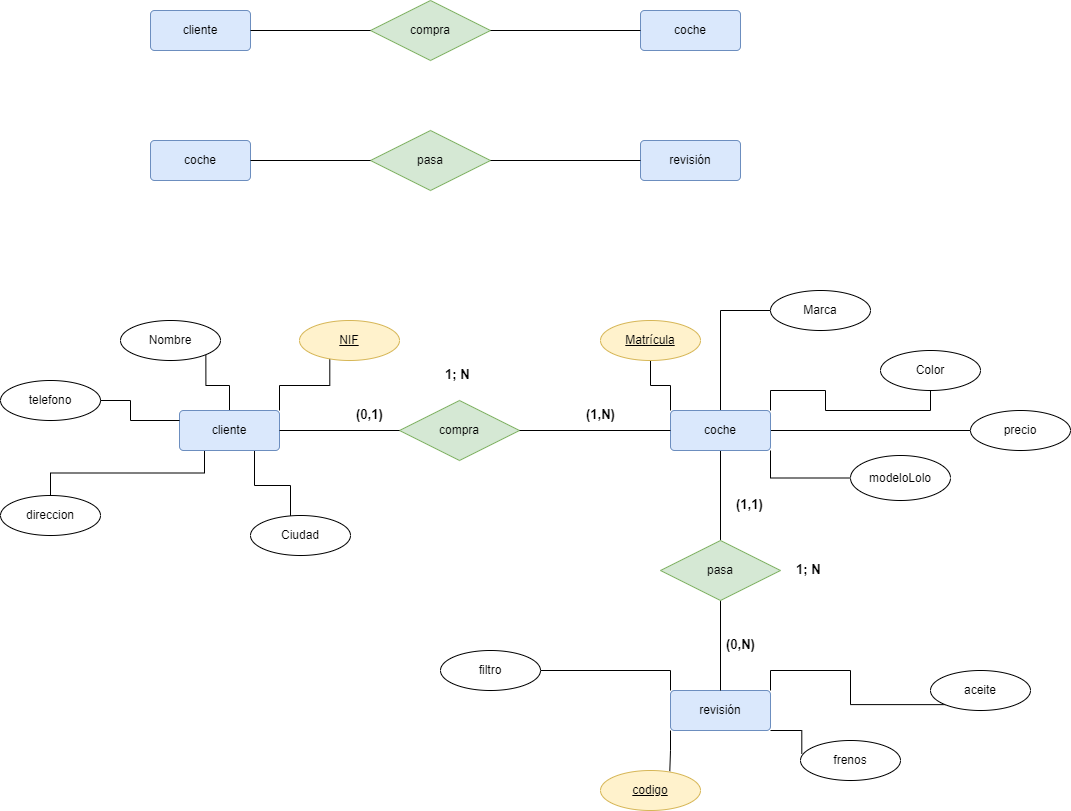

The diagram above was exported from draw.io. Its source (the exported page's mxGraphModel, read from the mxfile embedded in the PNG):
<mxGraphModel dx="1608" dy="460" grid="1" gridSize="10" guides="1" tooltips="1" connect="1" arrows="1" fold="1" page="1" pageScale="1" pageWidth="827" pageHeight="1169" math="0" shadow="0">
  <root>
    <mxCell id="0" />
    <mxCell id="1" parent="0" />
    <mxCell id="fxtiTnh1ZU2ZfsdGhgtd-1" value="cliente" style="rounded=1;arcSize=10;whiteSpace=wrap;html=1;align=center;fillColor=#dae8fc;strokeColor=#6c8ebf;" parent="1" vertex="1">
      <mxGeometry x="90" y="80" width="100" height="40" as="geometry" />
    </mxCell>
    <mxCell id="fxtiTnh1ZU2ZfsdGhgtd-2" value="coche" style="rounded=1;arcSize=10;whiteSpace=wrap;html=1;align=center;fillColor=#dae8fc;strokeColor=#6c8ebf;" parent="1" vertex="1">
      <mxGeometry x="580" y="80" width="100" height="40" as="geometry" />
    </mxCell>
    <mxCell id="fxtiTnh1ZU2ZfsdGhgtd-3" value="compra" style="shape=rhombus;perimeter=rhombusPerimeter;whiteSpace=wrap;html=1;align=center;fillColor=#d5e8d4;strokeColor=#82b366;" parent="1" vertex="1">
      <mxGeometry x="310" y="70" width="120" height="60" as="geometry" />
    </mxCell>
    <mxCell id="fxtiTnh1ZU2ZfsdGhgtd-4" value="" style="endArrow=none;html=1;rounded=0;entryX=0;entryY=0.5;entryDx=0;entryDy=0;exitX=1;exitY=0.5;exitDx=0;exitDy=0;" parent="1" source="fxtiTnh1ZU2ZfsdGhgtd-1" target="fxtiTnh1ZU2ZfsdGhgtd-3" edge="1">
      <mxGeometry width="50" height="50" relative="1" as="geometry">
        <mxPoint x="380" y="270" as="sourcePoint" />
        <mxPoint x="430" y="220" as="targetPoint" />
      </mxGeometry>
    </mxCell>
    <mxCell id="fxtiTnh1ZU2ZfsdGhgtd-5" value="" style="endArrow=none;html=1;rounded=0;entryX=1;entryY=0.5;entryDx=0;entryDy=0;exitX=0;exitY=0.5;exitDx=0;exitDy=0;" parent="1" source="fxtiTnh1ZU2ZfsdGhgtd-2" target="fxtiTnh1ZU2ZfsdGhgtd-3" edge="1">
      <mxGeometry width="50" height="50" relative="1" as="geometry">
        <mxPoint x="380" y="270" as="sourcePoint" />
        <mxPoint x="430" y="220" as="targetPoint" />
      </mxGeometry>
    </mxCell>
    <mxCell id="BafJAihhiAtcwW1p2-cM-1" value="coche" style="rounded=1;arcSize=10;whiteSpace=wrap;html=1;align=center;fillColor=#dae8fc;strokeColor=#6c8ebf;" vertex="1" parent="1">
      <mxGeometry x="90" y="210" width="100" height="40" as="geometry" />
    </mxCell>
    <mxCell id="BafJAihhiAtcwW1p2-cM-2" value="revisión" style="rounded=1;arcSize=10;whiteSpace=wrap;html=1;align=center;fillColor=#dae8fc;strokeColor=#6c8ebf;" vertex="1" parent="1">
      <mxGeometry x="580" y="210" width="100" height="40" as="geometry" />
    </mxCell>
    <mxCell id="BafJAihhiAtcwW1p2-cM-3" value="pasa" style="shape=rhombus;perimeter=rhombusPerimeter;whiteSpace=wrap;html=1;align=center;fillColor=#d5e8d4;strokeColor=#82b366;" vertex="1" parent="1">
      <mxGeometry x="310" y="200" width="120" height="60" as="geometry" />
    </mxCell>
    <mxCell id="BafJAihhiAtcwW1p2-cM-4" value="" style="endArrow=none;html=1;rounded=0;entryX=0;entryY=0.5;entryDx=0;entryDy=0;exitX=1;exitY=0.5;exitDx=0;exitDy=0;" edge="1" parent="1" source="BafJAihhiAtcwW1p2-cM-1" target="BafJAihhiAtcwW1p2-cM-3">
      <mxGeometry width="50" height="50" relative="1" as="geometry">
        <mxPoint x="380" y="400" as="sourcePoint" />
        <mxPoint x="430" y="350" as="targetPoint" />
      </mxGeometry>
    </mxCell>
    <mxCell id="BafJAihhiAtcwW1p2-cM-5" value="" style="endArrow=none;html=1;rounded=0;entryX=1;entryY=0.5;entryDx=0;entryDy=0;exitX=0;exitY=0.5;exitDx=0;exitDy=0;" edge="1" parent="1" source="BafJAihhiAtcwW1p2-cM-2" target="BafJAihhiAtcwW1p2-cM-3">
      <mxGeometry width="50" height="50" relative="1" as="geometry">
        <mxPoint x="380" y="400" as="sourcePoint" />
        <mxPoint x="430" y="350" as="targetPoint" />
      </mxGeometry>
    </mxCell>
    <mxCell id="BafJAihhiAtcwW1p2-cM-25" style="edgeStyle=orthogonalEdgeStyle;rounded=0;orthogonalLoop=1;jettySize=auto;html=1;exitX=0.75;exitY=1;exitDx=0;exitDy=0;entryX=0.5;entryY=0;entryDx=0;entryDy=0;endArrow=none;endFill=0;" edge="1" parent="1" source="BafJAihhiAtcwW1p2-cM-10">
      <mxGeometry relative="1" as="geometry">
        <mxPoint x="230" y="590" as="targetPoint" />
      </mxGeometry>
    </mxCell>
    <mxCell id="BafJAihhiAtcwW1p2-cM-26" style="edgeStyle=orthogonalEdgeStyle;rounded=0;orthogonalLoop=1;jettySize=auto;html=1;exitX=0.25;exitY=1;exitDx=0;exitDy=0;endArrow=none;endFill=0;" edge="1" parent="1" source="BafJAihhiAtcwW1p2-cM-10" target="BafJAihhiAtcwW1p2-cM-22">
      <mxGeometry relative="1" as="geometry" />
    </mxCell>
    <mxCell id="BafJAihhiAtcwW1p2-cM-28" style="edgeStyle=orthogonalEdgeStyle;rounded=0;orthogonalLoop=1;jettySize=auto;html=1;exitX=0.5;exitY=0;exitDx=0;exitDy=0;entryX=1;entryY=1;entryDx=0;entryDy=0;endArrow=none;endFill=0;" edge="1" parent="1" source="BafJAihhiAtcwW1p2-cM-10" target="BafJAihhiAtcwW1p2-cM-21">
      <mxGeometry relative="1" as="geometry" />
    </mxCell>
    <mxCell id="BafJAihhiAtcwW1p2-cM-29" style="edgeStyle=orthogonalEdgeStyle;rounded=0;orthogonalLoop=1;jettySize=auto;html=1;exitX=1;exitY=0;exitDx=0;exitDy=0;entryX=0.303;entryY=0.95;entryDx=0;entryDy=0;entryPerimeter=0;endArrow=none;endFill=0;" edge="1" parent="1" source="BafJAihhiAtcwW1p2-cM-10" target="BafJAihhiAtcwW1p2-cM-20">
      <mxGeometry relative="1" as="geometry" />
    </mxCell>
    <mxCell id="BafJAihhiAtcwW1p2-cM-10" value="cliente" style="rounded=1;arcSize=10;whiteSpace=wrap;html=1;align=center;fillColor=#dae8fc;strokeColor=#6c8ebf;" vertex="1" parent="1">
      <mxGeometry x="119" y="480" width="100" height="40" as="geometry" />
    </mxCell>
    <mxCell id="BafJAihhiAtcwW1p2-cM-18" style="edgeStyle=orthogonalEdgeStyle;rounded=0;orthogonalLoop=1;jettySize=auto;html=1;exitX=0.5;exitY=1;exitDx=0;exitDy=0;endArrow=none;endFill=0;" edge="1" parent="1" source="BafJAihhiAtcwW1p2-cM-11" target="BafJAihhiAtcwW1p2-cM-17">
      <mxGeometry relative="1" as="geometry" />
    </mxCell>
    <mxCell id="BafJAihhiAtcwW1p2-cM-39" style="edgeStyle=orthogonalEdgeStyle;rounded=0;orthogonalLoop=1;jettySize=auto;html=1;exitX=0;exitY=0;exitDx=0;exitDy=0;entryX=0.5;entryY=1;entryDx=0;entryDy=0;endArrow=none;endFill=0;" edge="1" parent="1" source="BafJAihhiAtcwW1p2-cM-11" target="BafJAihhiAtcwW1p2-cM-36">
      <mxGeometry relative="1" as="geometry" />
    </mxCell>
    <mxCell id="BafJAihhiAtcwW1p2-cM-40" style="edgeStyle=orthogonalEdgeStyle;rounded=0;orthogonalLoop=1;jettySize=auto;html=1;exitX=0.5;exitY=0;exitDx=0;exitDy=0;entryX=0;entryY=0.5;entryDx=0;entryDy=0;endArrow=none;endFill=0;" edge="1" parent="1" source="BafJAihhiAtcwW1p2-cM-11" target="BafJAihhiAtcwW1p2-cM-34">
      <mxGeometry relative="1" as="geometry" />
    </mxCell>
    <mxCell id="BafJAihhiAtcwW1p2-cM-41" style="edgeStyle=orthogonalEdgeStyle;rounded=0;orthogonalLoop=1;jettySize=auto;html=1;exitX=1;exitY=0;exitDx=0;exitDy=0;endArrow=none;endFill=0;" edge="1" parent="1" source="BafJAihhiAtcwW1p2-cM-11" target="BafJAihhiAtcwW1p2-cM-38">
      <mxGeometry relative="1" as="geometry" />
    </mxCell>
    <mxCell id="BafJAihhiAtcwW1p2-cM-42" style="edgeStyle=orthogonalEdgeStyle;rounded=0;orthogonalLoop=1;jettySize=auto;html=1;exitX=1;exitY=1;exitDx=0;exitDy=0;entryX=0;entryY=0.5;entryDx=0;entryDy=0;endArrow=none;endFill=0;" edge="1" parent="1" source="BafJAihhiAtcwW1p2-cM-11" target="BafJAihhiAtcwW1p2-cM-35">
      <mxGeometry relative="1" as="geometry" />
    </mxCell>
    <mxCell id="BafJAihhiAtcwW1p2-cM-43" style="edgeStyle=orthogonalEdgeStyle;rounded=0;orthogonalLoop=1;jettySize=auto;html=1;exitX=1;exitY=0.5;exitDx=0;exitDy=0;endArrow=none;endFill=0;" edge="1" parent="1" source="BafJAihhiAtcwW1p2-cM-11" target="BafJAihhiAtcwW1p2-cM-37">
      <mxGeometry relative="1" as="geometry" />
    </mxCell>
    <mxCell id="BafJAihhiAtcwW1p2-cM-11" value="coche" style="rounded=1;arcSize=10;whiteSpace=wrap;html=1;align=center;fillColor=#dae8fc;strokeColor=#6c8ebf;" vertex="1" parent="1">
      <mxGeometry x="610" y="480" width="100" height="40" as="geometry" />
    </mxCell>
    <mxCell id="BafJAihhiAtcwW1p2-cM-12" value="compra" style="shape=rhombus;perimeter=rhombusPerimeter;whiteSpace=wrap;html=1;align=center;fillColor=#d5e8d4;strokeColor=#82b366;" vertex="1" parent="1">
      <mxGeometry x="339" y="470" width="120" height="60" as="geometry" />
    </mxCell>
    <mxCell id="BafJAihhiAtcwW1p2-cM-13" value="" style="endArrow=none;html=1;rounded=0;entryX=0;entryY=0.5;entryDx=0;entryDy=0;exitX=1;exitY=0.5;exitDx=0;exitDy=0;" edge="1" parent="1" source="BafJAihhiAtcwW1p2-cM-10" target="BafJAihhiAtcwW1p2-cM-12">
      <mxGeometry width="50" height="50" relative="1" as="geometry">
        <mxPoint x="409" y="670" as="sourcePoint" />
        <mxPoint x="459" y="620" as="targetPoint" />
      </mxGeometry>
    </mxCell>
    <mxCell id="BafJAihhiAtcwW1p2-cM-14" value="" style="endArrow=none;html=1;rounded=0;entryX=1;entryY=0.5;entryDx=0;entryDy=0;exitX=0;exitY=0.5;exitDx=0;exitDy=0;" edge="1" parent="1" source="BafJAihhiAtcwW1p2-cM-11" target="BafJAihhiAtcwW1p2-cM-12">
      <mxGeometry width="50" height="50" relative="1" as="geometry">
        <mxPoint x="409" y="670" as="sourcePoint" />
        <mxPoint x="459" y="620" as="targetPoint" />
      </mxGeometry>
    </mxCell>
    <mxCell id="BafJAihhiAtcwW1p2-cM-48" style="edgeStyle=orthogonalEdgeStyle;rounded=0;orthogonalLoop=1;jettySize=auto;html=1;exitX=0;exitY=1;exitDx=0;exitDy=0;entryX=0.693;entryY=0.017;entryDx=0;entryDy=0;entryPerimeter=0;endArrow=none;endFill=0;" edge="1" parent="1" source="BafJAihhiAtcwW1p2-cM-15" target="BafJAihhiAtcwW1p2-cM-44">
      <mxGeometry relative="1" as="geometry" />
    </mxCell>
    <mxCell id="BafJAihhiAtcwW1p2-cM-49" style="edgeStyle=orthogonalEdgeStyle;rounded=0;orthogonalLoop=1;jettySize=auto;html=1;exitX=1;exitY=1;exitDx=0;exitDy=0;entryX=0.013;entryY=0.333;entryDx=0;entryDy=0;entryPerimeter=0;endArrow=none;endFill=0;" edge="1" parent="1" source="BafJAihhiAtcwW1p2-cM-15" target="BafJAihhiAtcwW1p2-cM-45">
      <mxGeometry relative="1" as="geometry" />
    </mxCell>
    <mxCell id="BafJAihhiAtcwW1p2-cM-50" style="edgeStyle=orthogonalEdgeStyle;rounded=0;orthogonalLoop=1;jettySize=auto;html=1;exitX=1;exitY=0;exitDx=0;exitDy=0;entryX=0;entryY=1;entryDx=0;entryDy=0;endArrow=none;endFill=0;" edge="1" parent="1" source="BafJAihhiAtcwW1p2-cM-15" target="BafJAihhiAtcwW1p2-cM-46">
      <mxGeometry relative="1" as="geometry" />
    </mxCell>
    <mxCell id="BafJAihhiAtcwW1p2-cM-51" style="edgeStyle=orthogonalEdgeStyle;rounded=0;orthogonalLoop=1;jettySize=auto;html=1;exitX=0;exitY=0;exitDx=0;exitDy=0;endArrow=none;endFill=0;" edge="1" parent="1" source="BafJAihhiAtcwW1p2-cM-15" target="BafJAihhiAtcwW1p2-cM-47">
      <mxGeometry relative="1" as="geometry" />
    </mxCell>
    <mxCell id="BafJAihhiAtcwW1p2-cM-15" value="revisión" style="rounded=1;arcSize=10;whiteSpace=wrap;html=1;align=center;fillColor=#dae8fc;strokeColor=#6c8ebf;" vertex="1" parent="1">
      <mxGeometry x="610" y="760" width="100" height="40" as="geometry" />
    </mxCell>
    <mxCell id="BafJAihhiAtcwW1p2-cM-19" style="edgeStyle=orthogonalEdgeStyle;rounded=0;orthogonalLoop=1;jettySize=auto;html=1;exitX=0.5;exitY=1;exitDx=0;exitDy=0;endArrow=none;endFill=0;" edge="1" parent="1" source="BafJAihhiAtcwW1p2-cM-17" target="BafJAihhiAtcwW1p2-cM-15">
      <mxGeometry relative="1" as="geometry" />
    </mxCell>
    <mxCell id="BafJAihhiAtcwW1p2-cM-17" value="pasa" style="shape=rhombus;perimeter=rhombusPerimeter;whiteSpace=wrap;html=1;align=center;fillColor=#d5e8d4;strokeColor=#82b366;" vertex="1" parent="1">
      <mxGeometry x="600" y="610" width="120" height="60" as="geometry" />
    </mxCell>
    <mxCell id="BafJAihhiAtcwW1p2-cM-20" value="&lt;u&gt;NIF&lt;/u&gt;" style="ellipse;whiteSpace=wrap;html=1;align=center;fillColor=#fff2cc;strokeColor=#d6b656;" vertex="1" parent="1">
      <mxGeometry x="239" y="390" width="100" height="40" as="geometry" />
    </mxCell>
    <mxCell id="BafJAihhiAtcwW1p2-cM-21" value="Nombre" style="ellipse;whiteSpace=wrap;html=1;align=center;" vertex="1" parent="1">
      <mxGeometry x="60" y="390" width="100" height="40" as="geometry" />
    </mxCell>
    <mxCell id="BafJAihhiAtcwW1p2-cM-22" value="direccion" style="ellipse;whiteSpace=wrap;html=1;align=center;" vertex="1" parent="1">
      <mxGeometry x="-60" y="565" width="100" height="40" as="geometry" />
    </mxCell>
    <mxCell id="BafJAihhiAtcwW1p2-cM-30" value="" style="edgeStyle=orthogonalEdgeStyle;rounded=0;orthogonalLoop=1;jettySize=auto;html=1;endArrow=none;endFill=0;" edge="1" parent="1" target="BafJAihhiAtcwW1p2-cM-10">
      <mxGeometry relative="1" as="geometry">
        <mxPoint x="20" y="470" as="sourcePoint" />
        <Array as="points">
          <mxPoint x="70" y="470" />
          <mxPoint x="70" y="490" />
        </Array>
      </mxGeometry>
    </mxCell>
    <mxCell id="BafJAihhiAtcwW1p2-cM-32" value="telefono" style="ellipse;whiteSpace=wrap;html=1;align=center;" vertex="1" parent="1">
      <mxGeometry x="-60" y="450" width="100" height="40" as="geometry" />
    </mxCell>
    <mxCell id="BafJAihhiAtcwW1p2-cM-33" value="Ciudad" style="ellipse;whiteSpace=wrap;html=1;align=center;" vertex="1" parent="1">
      <mxGeometry x="190" y="585" width="100" height="40" as="geometry" />
    </mxCell>
    <mxCell id="BafJAihhiAtcwW1p2-cM-34" value="Marca" style="ellipse;whiteSpace=wrap;html=1;align=center;" vertex="1" parent="1">
      <mxGeometry x="710" y="360" width="100" height="40" as="geometry" />
    </mxCell>
    <mxCell id="BafJAihhiAtcwW1p2-cM-35" value="modeloLolo" style="ellipse;whiteSpace=wrap;html=1;align=center;" vertex="1" parent="1">
      <mxGeometry x="790" y="525" width="100" height="45" as="geometry" />
    </mxCell>
    <mxCell id="BafJAihhiAtcwW1p2-cM-36" value="&lt;u&gt;Matrícula&lt;/u&gt;" style="ellipse;whiteSpace=wrap;html=1;align=center;fillColor=#fff2cc;strokeColor=#d6b656;" vertex="1" parent="1">
      <mxGeometry x="540" y="390" width="100" height="40" as="geometry" />
    </mxCell>
    <mxCell id="BafJAihhiAtcwW1p2-cM-37" value="precio" style="ellipse;whiteSpace=wrap;html=1;align=center;" vertex="1" parent="1">
      <mxGeometry x="910" y="480" width="100" height="40" as="geometry" />
    </mxCell>
    <mxCell id="BafJAihhiAtcwW1p2-cM-38" value="Color" style="ellipse;whiteSpace=wrap;html=1;align=center;" vertex="1" parent="1">
      <mxGeometry x="820" y="420" width="100" height="40" as="geometry" />
    </mxCell>
    <mxCell id="BafJAihhiAtcwW1p2-cM-44" value="codigo" style="ellipse;whiteSpace=wrap;html=1;align=center;fontStyle=4;fillColor=#fff2cc;strokeColor=#d6b656;" vertex="1" parent="1">
      <mxGeometry x="540" y="840" width="100" height="40" as="geometry" />
    </mxCell>
    <mxCell id="BafJAihhiAtcwW1p2-cM-45" value="frenos" style="ellipse;whiteSpace=wrap;html=1;align=center;" vertex="1" parent="1">
      <mxGeometry x="740" y="810" width="100" height="40" as="geometry" />
    </mxCell>
    <mxCell id="BafJAihhiAtcwW1p2-cM-46" value="aceite" style="ellipse;whiteSpace=wrap;html=1;align=center;" vertex="1" parent="1">
      <mxGeometry x="870" y="740" width="100" height="40" as="geometry" />
    </mxCell>
    <mxCell id="BafJAihhiAtcwW1p2-cM-47" value="filtro" style="ellipse;whiteSpace=wrap;html=1;align=center;" vertex="1" parent="1">
      <mxGeometry x="380" y="720" width="100" height="40" as="geometry" />
    </mxCell>
    <mxCell id="BafJAihhiAtcwW1p2-cM-52" value="(0,1)" style="text;strokeColor=none;fillColor=none;spacingLeft=4;spacingRight=4;overflow=hidden;rotatable=0;points=[[0,0.5],[1,0.5]];portConstraint=eastwest;fontSize=13;fontStyle=1" vertex="1" parent="1">
      <mxGeometry x="290" y="470" width="40" height="30" as="geometry" />
    </mxCell>
    <mxCell id="BafJAihhiAtcwW1p2-cM-54" value="(1,N)" style="text;strokeColor=none;fillColor=none;spacingLeft=4;spacingRight=4;overflow=hidden;rotatable=0;points=[[0,0.5],[1,0.5]];portConstraint=eastwest;fontSize=13;fontStyle=1" vertex="1" parent="1">
      <mxGeometry x="520" y="470" width="40" height="30" as="geometry" />
    </mxCell>
    <mxCell id="BafJAihhiAtcwW1p2-cM-55" value="1; N" style="text;strokeColor=none;fillColor=none;spacingLeft=4;spacingRight=4;overflow=hidden;rotatable=0;points=[[0,0.5],[1,0.5]];portConstraint=eastwest;fontSize=13;fontStyle=1" vertex="1" parent="1">
      <mxGeometry x="379" y="430" width="40" height="30" as="geometry" />
    </mxCell>
    <mxCell id="BafJAihhiAtcwW1p2-cM-56" value="(0,N)" style="text;strokeColor=none;fillColor=none;spacingLeft=4;spacingRight=4;overflow=hidden;rotatable=0;points=[[0,0.5],[1,0.5]];portConstraint=eastwest;fontSize=13;fontStyle=1" vertex="1" parent="1">
      <mxGeometry x="660" y="700" width="40" height="30" as="geometry" />
    </mxCell>
    <mxCell id="BafJAihhiAtcwW1p2-cM-57" value="1; N" style="text;strokeColor=none;fillColor=none;spacingLeft=4;spacingRight=4;overflow=hidden;rotatable=0;points=[[0,0.5],[1,0.5]];portConstraint=eastwest;fontSize=13;fontStyle=1" vertex="1" parent="1">
      <mxGeometry x="730" y="625" width="40" height="30" as="geometry" />
    </mxCell>
    <mxCell id="BafJAihhiAtcwW1p2-cM-58" value="(1,1)" style="text;strokeColor=none;fillColor=none;spacingLeft=4;spacingRight=4;overflow=hidden;rotatable=0;points=[[0,0.5],[1,0.5]];portConstraint=eastwest;fontSize=13;fontStyle=1" vertex="1" parent="1">
      <mxGeometry x="670" y="560" width="40" height="30" as="geometry" />
    </mxCell>
  </root>
</mxGraphModel>